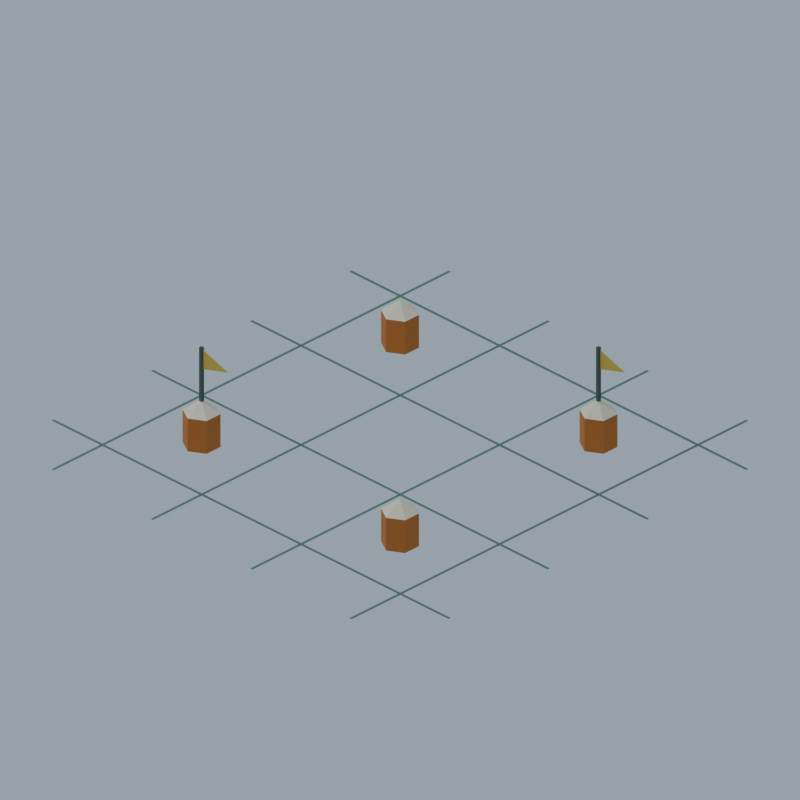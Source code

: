 # Source: primary-tile-fishing-01.blend  (saved by Blender 4.3.34; exported with 4.5.12 LTS)
import bpy
from mathutils import Matrix  # noqa: F401  (used for matrix-valued properties, if any)

bpy.ops.wm.read_factory_settings(use_empty=True)
scene = bpy.context.scene
scene.name = 'Scene'

# ---- materials (node trees are filled in below, after node groups)
mat_net = bpy.data.materials.new('net')
mat_buoy = bpy.data.materials.new('buoy')
mat_cream = bpy.data.materials.new('cream')
mat_steel = bpy.data.materials.new('steel')
mat_yellow = bpy.data.materials.new('yellow')

# ---- material node trees
mat_net.use_nodes = True; mat_net.node_tree.nodes.clear()
_N = mat_net.node_tree.nodes; _L = mat_net.node_tree.links
n0 = _N.new('ShaderNodeBsdfPrincipled'); n0.name = 'Principled BSDF'; n0.location = (10, 300)
n0.inputs[0].default_value = (0.147, 0.2462, 0.227, 1.0)
n0.inputs[2].default_value = 0.65
n1 = _N.new('ShaderNodeOutputMaterial'); n1.name = 'Material Output'; n1.location = (300, 300)
_L.new(n0.outputs[0], n1.inputs[0])
n1.is_active_output = True
mat_buoy.use_nodes = True; mat_buoy.node_tree.nodes.clear()
_N = mat_buoy.node_tree.nodes; _L = mat_buoy.node_tree.links
n0 = _N.new('ShaderNodeBsdfPrincipled'); n0.name = 'Principled BSDF'; n0.location = (10, 300)
n0.inputs[0].default_value = (0.5841, 0.2159, 0.05613, 1.0)
n0.inputs[2].default_value = 0.65
n1 = _N.new('ShaderNodeOutputMaterial'); n1.name = 'Material Output'; n1.location = (300, 300)
_L.new(n0.outputs[0], n1.inputs[0])
n1.is_active_output = True
mat_cream.use_nodes = True; mat_cream.node_tree.nodes.clear()
_N = mat_cream.node_tree.nodes; _L = mat_cream.node_tree.links
n0 = _N.new('ShaderNodeBsdfPrincipled'); n0.name = 'Principled BSDF'; n0.location = (10, 300)
n0.inputs[0].default_value = (0.8388, 0.7835, 0.6038, 1.0)
n0.inputs[2].default_value = 0.65
n1 = _N.new('ShaderNodeOutputMaterial'); n1.name = 'Material Output'; n1.location = (300, 300)
_L.new(n0.outputs[0], n1.inputs[0])
n1.is_active_output = True
mat_steel.use_nodes = True; mat_steel.node_tree.nodes.clear()
_N = mat_steel.node_tree.nodes; _L = mat_steel.node_tree.links
n0 = _N.new('ShaderNodeBsdfPrincipled'); n0.name = 'Principled BSDF'; n0.location = (10, 300)
n0.inputs[0].default_value = (0.0999, 0.147, 0.1329, 1.0)
n0.inputs[2].default_value = 0.65
n1 = _N.new('ShaderNodeOutputMaterial'); n1.name = 'Material Output'; n1.location = (300, 300)
_L.new(n0.outputs[0], n1.inputs[0])
n1.is_active_output = True
mat_yellow.use_nodes = True; mat_yellow.node_tree.nodes.clear()
_N = mat_yellow.node_tree.nodes; _L = mat_yellow.node_tree.links
n0 = _N.new('ShaderNodeBsdfPrincipled'); n0.name = 'Principled BSDF'; n0.location = (10, 300)
n0.inputs[0].default_value = (0.624, 0.4564, 0.107, 1.0)
n0.inputs[2].default_value = 0.65
n1 = _N.new('ShaderNodeOutputMaterial'); n1.name = 'Material Output'; n1.location = (300, 300)
_L.new(n0.outputs[0], n1.inputs[0])
n1.is_active_output = True

# ---- world
world_world = bpy.data.worlds.new('World'); scene.world = world_world
world_world.use_nodes = True; world_world.node_tree.nodes.clear()
_N = world_world.node_tree.nodes; _L = world_world.node_tree.links
n0 = _N.new('ShaderNodeBackground'); n0.name = 'Background'; n0.location = (10, 300)
n0.inputs[0].default_value = (0.55, 0.65, 0.75, 1.0)
n0.inputs[1].default_value = 0.55
n1 = _N.new('ShaderNodeOutputWorld'); n1.name = 'World Output'; n1.location = (300, 300)
_L.new(n0.outputs[0], n1.inputs[0])
n1.is_active_output = True

# ---- cameras
cam_camera = bpy.data.cameras.new('Camera')
cam_camera.type = 'ORTHO'
cam_camera.ortho_scale = 5.7

# ---- lights
light_area = bpy.data.lights.new('Area', 'AREA')
light_area.energy = 2800.0
light_area.shape = 'DISK'
light_area.size = 12.0
light_area.size_y = 1.0

# ---- meshes
me_netalongy = bpy.data.meshes.new('NetAlongY')
me_netalongy.from_pydata([(-1.512, -2.0, -0.035), (-1.488, -2.0, -0.035), (-1.488, 2.0, -0.035), (-1.512, 2.0, -0.035)], [], [(0, 1, 2, 3)])
me_netalongy.materials.append(mat_net)
me_netalongy.update()
me_netalongx = bpy.data.meshes.new('NetAlongX')
me_netalongx.from_pydata([(-2.0, -1.512, -0.033), (2.0, -1.512, -0.033), (2.0, -1.488, -0.033), (-2.0, -1.488, -0.033)], [], [(0, 1, 2, 3)])
me_netalongx.materials.append(mat_net)
me_netalongx.update()
me_netalongy_001 = bpy.data.meshes.new('NetAlongY.001')
me_netalongy_001.from_pydata([(-0.512, -2.0, -0.035), (-0.488, -2.0, -0.035), (-0.488, 2.0, -0.035), (-0.512, 2.0, -0.035)], [], [(0, 1, 2, 3)])
me_netalongy_001.materials.append(mat_net)
me_netalongy_001.update()
me_netalongx_001 = bpy.data.meshes.new('NetAlongX.001')
me_netalongx_001.from_pydata([(-2.0, -0.512, -0.033), (2.0, -0.512, -0.033), (2.0, -0.488, -0.033), (-2.0, -0.488, -0.033)], [], [(0, 1, 2, 3)])
me_netalongx_001.materials.append(mat_net)
me_netalongx_001.update()
me_netalongy_002 = bpy.data.meshes.new('NetAlongY.002')
me_netalongy_002.from_pydata([(0.488, -2.0, -0.035), (0.512, -2.0, -0.035), (0.512, 2.0, -0.035), (0.488, 2.0, -0.035)], [], [(0, 1, 2, 3)])
me_netalongy_002.materials.append(mat_net)
me_netalongy_002.update()
me_netalongx_002 = bpy.data.meshes.new('NetAlongX.002')
me_netalongx_002.from_pydata([(-2.0, 0.488, -0.033), (2.0, 0.488, -0.033), (2.0, 0.512, -0.033), (-2.0, 0.512, -0.033)], [], [(0, 1, 2, 3)])
me_netalongx_002.materials.append(mat_net)
me_netalongx_002.update()
me_netalongy_003 = bpy.data.meshes.new('NetAlongY.003')
me_netalongy_003.from_pydata([(1.488, -2.0, -0.035), (1.512, -2.0, -0.035), (1.512, 2.0, -0.035), (1.488, 2.0, -0.035)], [], [(0, 1, 2, 3)])
me_netalongy_003.materials.append(mat_net)
me_netalongy_003.update()
me_netalongx_003 = bpy.data.meshes.new('NetAlongX.003')
me_netalongx_003.from_pydata([(-2.0, 1.488, -0.033), (2.0, 1.488, -0.033), (2.0, 1.512, -0.033), (-2.0, 1.512, -0.033)], [], [(0, 1, 2, 3)])
me_netalongx_003.materials.append(mat_net)
me_netalongx_003.update()
me_cylinder = bpy.data.meshes.new('Cylinder')
me_cylinder.from_pydata([(0.0, 0.14, -0.135), (0.0, 0.14, 0.135), (0.1212, 0.07, -0.135), (0.1212, 0.07, 0.135), (0.1212, -0.07, -0.135), (0.1212, -0.07, 0.135), (0.0, -0.14, -0.135), (0.0, -0.14, 0.135), (-0.1212, -0.07, -0.135), (-0.1212, -0.07, 0.135), (-0.1212, 0.07, -0.135), (-0.1212, 0.07, 0.135)], [], [(0, 1, 3, 2), (2, 3, 5, 4), (4, 5, 7, 6), (6, 7, 9, 8), (3, 1, 11, 9, 7, 5), (8, 9, 11, 10), (10, 11, 1, 0), (0, 2, 4, 6, 8, 10)])
_uv = me_cylinder.uv_layers.new(name='UVMap')
_uv.uv.foreach_set('vector', [1.0, 0.5, 1.0, 1.0, 0.8333, 1.0, 0.8333, 0.5, 0.8333, 0.5, 0.8333, 1.0, 0.6667, 1.0, 0.6667, 0.5, 0.6667, 0.5, 0.6667, 1.0, 0.5, 1.0, 0.5, 0.5, 0.5, 0.5, 0.5, 1.0, 0.3333, 1.0, 0.3333, 0.5, 0.4578, 0.37, 0.25, 0.49, 0.04215, 0.37, 0.04215, 0.13, 0.25, 0.01, 0.4578, 0.13, 0.3333, 0.5, 0.3333, 1.0, 0.1667, 1.0, 0.1667, 0.5, 0.1667, 0.5, 0.1667, 1.0, -8.941e-08, 1.0, -8.941e-08, 0.5, 0.75, 0.49, 0.9578, 0.37, 0.9578, 0.13, 0.75, 0.01, 0.5422, 0.13, 0.5422, 0.37])
me_cylinder.materials.append(mat_buoy)
me_cylinder.update()
me_cone = bpy.data.meshes.new('Cone')
me_cone.from_pydata([(0.0, 0.14, -0.05), (0.1212, 0.07, -0.05), (0.1212, -0.07, -0.05), (0.0, -0.14, -0.05), (-0.1212, -0.07, -0.05), (-0.1212, 0.07, -0.05), (0.0, 0.0, 0.05)], [], [(0, 6, 1), (1, 6, 2), (2, 6, 3), (3, 6, 4), (0, 1, 2, 3, 4, 5), (4, 6, 5), (5, 6, 0)])
_uv = me_cone.uv_layers.new(name='UVMap')
_uv.uv.foreach_set('vector', [0.25, 0.49, 0.25, 0.25, 0.4578, 0.37, 0.4578, 0.37, 0.25, 0.25, 0.4578, 0.13, 0.4578, 0.13, 0.25, 0.25, 0.25, 0.01, 0.25, 0.01, 0.25, 0.25, 0.04215, 0.13, 0.75, 0.49, 0.9578, 0.37, 0.9578, 0.13, 0.75, 0.01, 0.5422, 0.13, 0.5422, 0.37, 0.04215, 0.13, 0.25, 0.25, 0.04215, 0.37, 0.04215, 0.37, 0.25, 0.25, 0.25, 0.49])
me_cone.materials.append(mat_cream)
me_cone.update()
me_cylinder_001 = bpy.data.meshes.new('Cylinder.001')
me_cylinder_001.from_pydata([(0.0, 0.14, -0.135), (0.0, 0.14, 0.135), (0.1212, 0.07, -0.135), (0.1212, 0.07, 0.135), (0.1212, -0.07, -0.135), (0.1212, -0.07, 0.135), (0.0, -0.14, -0.135), (0.0, -0.14, 0.135), (-0.1212, -0.07, -0.135), (-0.1212, -0.07, 0.135), (-0.1212, 0.07, -0.135), (-0.1212, 0.07, 0.135)], [], [(0, 1, 3, 2), (2, 3, 5, 4), (4, 5, 7, 6), (6, 7, 9, 8), (3, 1, 11, 9, 7, 5), (8, 9, 11, 10), (10, 11, 1, 0), (0, 2, 4, 6, 8, 10)])
_uv = me_cylinder_001.uv_layers.new(name='UVMap')
_uv.uv.foreach_set('vector', [1.0, 0.5, 1.0, 1.0, 0.8333, 1.0, 0.8333, 0.5, 0.8333, 0.5, 0.8333, 1.0, 0.6667, 1.0, 0.6667, 0.5, 0.6667, 0.5, 0.6667, 1.0, 0.5, 1.0, 0.5, 0.5, 0.5, 0.5, 0.5, 1.0, 0.3333, 1.0, 0.3333, 0.5, 0.4578, 0.37, 0.25, 0.49, 0.04215, 0.37, 0.04215, 0.13, 0.25, 0.01, 0.4578, 0.13, 0.3333, 0.5, 0.3333, 1.0, 0.1667, 1.0, 0.1667, 0.5, 0.1667, 0.5, 0.1667, 1.0, -8.941e-08, 1.0, -8.941e-08, 0.5, 0.75, 0.49, 0.9578, 0.37, 0.9578, 0.13, 0.75, 0.01, 0.5422, 0.13, 0.5422, 0.37])
me_cylinder_001.materials.append(mat_buoy)
me_cylinder_001.update()
me_cone_001 = bpy.data.meshes.new('Cone.001')
me_cone_001.from_pydata([(0.0, 0.14, -0.05), (0.1212, 0.07, -0.05), (0.1212, -0.07, -0.05), (0.0, -0.14, -0.05), (-0.1212, -0.07, -0.05), (-0.1212, 0.07, -0.05), (0.0, 0.0, 0.05)], [], [(0, 6, 1), (1, 6, 2), (2, 6, 3), (3, 6, 4), (0, 1, 2, 3, 4, 5), (4, 6, 5), (5, 6, 0)])
_uv = me_cone_001.uv_layers.new(name='UVMap')
_uv.uv.foreach_set('vector', [0.25, 0.49, 0.25, 0.25, 0.4578, 0.37, 0.4578, 0.37, 0.25, 0.25, 0.4578, 0.13, 0.4578, 0.13, 0.25, 0.25, 0.25, 0.01, 0.25, 0.01, 0.25, 0.25, 0.04215, 0.13, 0.75, 0.49, 0.9578, 0.37, 0.9578, 0.13, 0.75, 0.01, 0.5422, 0.13, 0.5422, 0.37, 0.04215, 0.13, 0.25, 0.25, 0.04215, 0.37, 0.04215, 0.37, 0.25, 0.25, 0.25, 0.49])
me_cone_001.materials.append(mat_cream)
me_cone_001.update()
me_cylinder_002 = bpy.data.meshes.new('Cylinder.002')
me_cylinder_002.from_pydata([(0.0, 0.14, -0.135), (0.0, 0.14, 0.135), (0.1212, 0.07, -0.135), (0.1212, 0.07, 0.135), (0.1212, -0.07, -0.135), (0.1212, -0.07, 0.135), (0.0, -0.14, -0.135), (0.0, -0.14, 0.135), (-0.1212, -0.07, -0.135), (-0.1212, -0.07, 0.135), (-0.1212, 0.07, -0.135), (-0.1212, 0.07, 0.135)], [], [(0, 1, 3, 2), (2, 3, 5, 4), (4, 5, 7, 6), (6, 7, 9, 8), (3, 1, 11, 9, 7, 5), (8, 9, 11, 10), (10, 11, 1, 0), (0, 2, 4, 6, 8, 10)])
_uv = me_cylinder_002.uv_layers.new(name='UVMap')
_uv.uv.foreach_set('vector', [1.0, 0.5, 1.0, 1.0, 0.8333, 1.0, 0.8333, 0.5, 0.8333, 0.5, 0.8333, 1.0, 0.6667, 1.0, 0.6667, 0.5, 0.6667, 0.5, 0.6667, 1.0, 0.5, 1.0, 0.5, 0.5, 0.5, 0.5, 0.5, 1.0, 0.3333, 1.0, 0.3333, 0.5, 0.4578, 0.37, 0.25, 0.49, 0.04215, 0.37, 0.04215, 0.13, 0.25, 0.01, 0.4578, 0.13, 0.3333, 0.5, 0.3333, 1.0, 0.1667, 1.0, 0.1667, 0.5, 0.1667, 0.5, 0.1667, 1.0, -8.941e-08, 1.0, -8.941e-08, 0.5, 0.75, 0.49, 0.9578, 0.37, 0.9578, 0.13, 0.75, 0.01, 0.5422, 0.13, 0.5422, 0.37])
me_cylinder_002.materials.append(mat_buoy)
me_cylinder_002.update()
me_cone_002 = bpy.data.meshes.new('Cone.002')
me_cone_002.from_pydata([(0.0, 0.14, -0.05), (0.1212, 0.07, -0.05), (0.1212, -0.07, -0.05), (0.0, -0.14, -0.05), (-0.1212, -0.07, -0.05), (-0.1212, 0.07, -0.05), (0.0, 0.0, 0.05)], [], [(0, 6, 1), (1, 6, 2), (2, 6, 3), (3, 6, 4), (0, 1, 2, 3, 4, 5), (4, 6, 5), (5, 6, 0)])
_uv = me_cone_002.uv_layers.new(name='UVMap')
_uv.uv.foreach_set('vector', [0.25, 0.49, 0.25, 0.25, 0.4578, 0.37, 0.4578, 0.37, 0.25, 0.25, 0.4578, 0.13, 0.4578, 0.13, 0.25, 0.25, 0.25, 0.01, 0.25, 0.01, 0.25, 0.25, 0.04215, 0.13, 0.75, 0.49, 0.9578, 0.37, 0.9578, 0.13, 0.75, 0.01, 0.5422, 0.13, 0.5422, 0.37, 0.04215, 0.13, 0.25, 0.25, 0.04215, 0.37, 0.04215, 0.37, 0.25, 0.25, 0.25, 0.49])
me_cone_002.materials.append(mat_cream)
me_cone_002.update()
me_cylinder_003 = bpy.data.meshes.new('Cylinder.003')
me_cylinder_003.from_pydata([(0.0, 0.14, -0.135), (0.0, 0.14, 0.135), (0.1212, 0.07, -0.135), (0.1212, 0.07, 0.135), (0.1212, -0.07, -0.135), (0.1212, -0.07, 0.135), (0.0, -0.14, -0.135), (0.0, -0.14, 0.135), (-0.1212, -0.07, -0.135), (-0.1212, -0.07, 0.135), (-0.1212, 0.07, -0.135), (-0.1212, 0.07, 0.135)], [], [(0, 1, 3, 2), (2, 3, 5, 4), (4, 5, 7, 6), (6, 7, 9, 8), (3, 1, 11, 9, 7, 5), (8, 9, 11, 10), (10, 11, 1, 0), (0, 2, 4, 6, 8, 10)])
_uv = me_cylinder_003.uv_layers.new(name='UVMap')
_uv.uv.foreach_set('vector', [1.0, 0.5, 1.0, 1.0, 0.8333, 1.0, 0.8333, 0.5, 0.8333, 0.5, 0.8333, 1.0, 0.6667, 1.0, 0.6667, 0.5, 0.6667, 0.5, 0.6667, 1.0, 0.5, 1.0, 0.5, 0.5, 0.5, 0.5, 0.5, 1.0, 0.3333, 1.0, 0.3333, 0.5, 0.4578, 0.37, 0.25, 0.49, 0.04215, 0.37, 0.04215, 0.13, 0.25, 0.01, 0.4578, 0.13, 0.3333, 0.5, 0.3333, 1.0, 0.1667, 1.0, 0.1667, 0.5, 0.1667, 0.5, 0.1667, 1.0, -8.941e-08, 1.0, -8.941e-08, 0.5, 0.75, 0.49, 0.9578, 0.37, 0.9578, 0.13, 0.75, 0.01, 0.5422, 0.13, 0.5422, 0.37])
me_cylinder_003.materials.append(mat_buoy)
me_cylinder_003.update()
me_cone_003 = bpy.data.meshes.new('Cone.003')
me_cone_003.from_pydata([(0.0, 0.14, -0.05), (0.1212, 0.07, -0.05), (0.1212, -0.07, -0.05), (0.0, -0.14, -0.05), (-0.1212, -0.07, -0.05), (-0.1212, 0.07, -0.05), (0.0, 0.0, 0.05)], [], [(0, 6, 1), (1, 6, 2), (2, 6, 3), (3, 6, 4), (0, 1, 2, 3, 4, 5), (4, 6, 5), (5, 6, 0)])
_uv = me_cone_003.uv_layers.new(name='UVMap')
_uv.uv.foreach_set('vector', [0.25, 0.49, 0.25, 0.25, 0.4578, 0.37, 0.4578, 0.37, 0.25, 0.25, 0.4578, 0.13, 0.4578, 0.13, 0.25, 0.25, 0.25, 0.01, 0.25, 0.01, 0.25, 0.25, 0.04215, 0.13, 0.75, 0.49, 0.9578, 0.37, 0.9578, 0.13, 0.75, 0.01, 0.5422, 0.13, 0.5422, 0.37, 0.04215, 0.13, 0.25, 0.25, 0.04215, 0.37, 0.04215, 0.37, 0.25, 0.25, 0.25, 0.49])
me_cone_003.materials.append(mat_cream)
me_cone_003.update()
me_buoymast = bpy.data.meshes.new('BuoyMast')
me_buoymast.from_pydata([(-0.0125, -0.0125, -0.27), (0.0125, -0.0125, -0.27), (0.0125, 0.0125, -0.27), (-0.0125, 0.0125, -0.27), (-0.0125, -0.0125, 0.27), (0.0125, -0.0125, 0.27), (0.0125, 0.0125, 0.27), (-0.0125, 0.0125, 0.27)], [], [(0, 3, 2, 1), (0, 1, 5, 4), (1, 2, 6, 5), (2, 3, 7, 6), (3, 0, 4, 7), (4, 5, 6, 7)])
me_buoymast.materials.append(mat_steel)
me_buoymast.update()
me_buoyflag = bpy.data.meshes.new('BuoyFlag')
me_buoyflag.from_pydata([(-1.0, -1.0, 0.76), (-0.73, -1.0, 0.67), (-1.0, -1.0, 0.59)], [], [(0, 1, 2)])
me_buoyflag.materials.append(mat_yellow)
me_buoyflag.update()
me_buoyflag_001 = bpy.data.meshes.new('BuoyFlag.001')
me_buoyflag_001.from_pydata([(1.0, 1.0, 0.76), (1.27, 1.0, 0.67), (1.0, 1.0, 0.59)], [], [(0, 1, 2)])
me_buoyflag_001.materials.append(mat_yellow)
me_buoyflag_001.update()

# ---- objects
ob_netalongy = bpy.data.objects.new('NetAlongY', me_netalongy)
ob_netalongx = bpy.data.objects.new('NetAlongX', me_netalongx)
ob_netalongy_001 = bpy.data.objects.new('NetAlongY.001', me_netalongy_001)
ob_netalongx_001 = bpy.data.objects.new('NetAlongX.001', me_netalongx_001)
ob_netalongy_002 = bpy.data.objects.new('NetAlongY.002', me_netalongy_002)
ob_netalongx_002 = bpy.data.objects.new('NetAlongX.002', me_netalongx_002)
ob_netalongy_003 = bpy.data.objects.new('NetAlongY.003', me_netalongy_003)
ob_netalongx_003 = bpy.data.objects.new('NetAlongX.003', me_netalongx_003)
ob_fishingbuoy = bpy.data.objects.new('FishingBuoy', me_cylinder)
ob_buoycap = bpy.data.objects.new('BuoyCap', me_cone)
ob_fishingbuoy_001 = bpy.data.objects.new('FishingBuoy.001', me_cylinder_001)
ob_buoycap_001 = bpy.data.objects.new('BuoyCap.001', me_cone_001)
ob_fishingbuoy_002 = bpy.data.objects.new('FishingBuoy.002', me_cylinder_002)
ob_buoycap_002 = bpy.data.objects.new('BuoyCap.002', me_cone_002)
ob_fishingbuoy_003 = bpy.data.objects.new('FishingBuoy.003', me_cylinder_003)
ob_buoycap_003 = bpy.data.objects.new('BuoyCap.003', me_cone_003)
ob_buoymast = bpy.data.objects.new('BuoyMast', me_buoymast)
ob_buoyflag = bpy.data.objects.new('BuoyFlag', me_buoyflag)
ob_buoymast_001 = bpy.data.objects.new('BuoyMast.001', me_buoymast)
ob_buoyflag_001 = bpy.data.objects.new('BuoyFlag.001', me_buoyflag_001)
ob_camera = bpy.data.objects.new('Camera', cam_camera)
ob_key = bpy.data.objects.new('Key', light_area)

# ---- transforms, parenting, visibility, modifiers, constraints
ob_netalongy.location = (0.0, 0.0, 0.0)
ob_netalongx.location = (0.0, 0.0, 0.0)
ob_netalongy_001.location = (0.0, 0.0, 0.0)
ob_netalongx_001.location = (0.0, 0.0, 0.0)
ob_netalongy_002.location = (0.0, 0.0, 0.0)
ob_netalongx_002.location = (0.0, 0.0, 0.0)
ob_netalongy_003.location = (0.0, 0.0, 0.0)
ob_netalongx_003.location = (0.0, 0.0, 0.0)
ob_fishingbuoy.location = (-1.0, -1.0, 0.105)
ob_buoycap.location = (-1.0, -1.0, 0.29)
ob_fishingbuoy_001.location = (-1.0, 1.0, 0.105)
ob_buoycap_001.location = (-1.0, 1.0, 0.29)
ob_fishingbuoy_002.location = (1.0, -1.0, 0.105)
ob_buoycap_002.location = (1.0, -1.0, 0.29)
ob_fishingbuoy_003.location = (1.0, 1.0, 0.105)
ob_buoycap_003.location = (1.0, 1.0, 0.29)
ob_buoymast.location = (-1.0, -1.0, 0.5)
ob_buoyflag.location = (0.0, 0.0, 0.0)
ob_buoymast_001.location = (1.0, 1.0, 0.5)
ob_buoyflag_001.location = (0.0, 0.0, 0.0)
ob_camera.location = (40.0, -40.0, 33.01)
ob_camera.rotation_euler = (1.047, -2.392e-08, 0.7854)
ob_key.location = (-12.0, -14.0, 28.0)
ob_key.rotation_euler = (0.5868, -6.371e-08, -0.7086)

# ---- collection membership
scene.collection.objects.link(ob_netalongy)
scene.collection.objects.link(ob_netalongx)
scene.collection.objects.link(ob_netalongy_001)
scene.collection.objects.link(ob_netalongx_001)
scene.collection.objects.link(ob_netalongy_002)
scene.collection.objects.link(ob_netalongx_002)
scene.collection.objects.link(ob_netalongy_003)
scene.collection.objects.link(ob_netalongx_003)
scene.collection.objects.link(ob_fishingbuoy)
scene.collection.objects.link(ob_buoycap)
scene.collection.objects.link(ob_fishingbuoy_001)
scene.collection.objects.link(ob_buoycap_001)
scene.collection.objects.link(ob_fishingbuoy_002)
scene.collection.objects.link(ob_buoycap_002)
scene.collection.objects.link(ob_fishingbuoy_003)
scene.collection.objects.link(ob_buoycap_003)
scene.collection.objects.link(ob_buoymast)
scene.collection.objects.link(ob_buoyflag)
scene.collection.objects.link(ob_buoymast_001)
scene.collection.objects.link(ob_buoyflag_001)
scene.collection.objects.link(ob_camera)
scene.collection.objects.link(ob_key)

# ---- scene / render settings (as saved in the file)
scene.camera = ob_camera
scene.frame_start = 1; scene.frame_end = 250; scene.frame_set(1)
scene.render.engine = 'CYCLES'
scene.render.resolution_x = 900
scene.render.resolution_y = 900
scene.render.film_transparent = True
scene.cycles.use_denoising = False
scene.cycles.samples = 48
scene.view_settings.look = 'AgX - Medium High Contrast'
bpy.context.view_layer.update()
